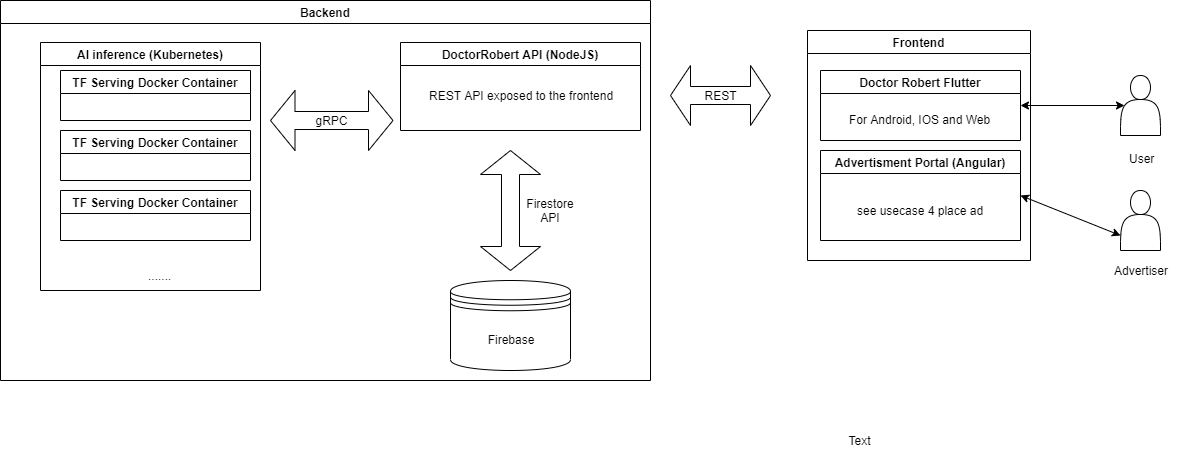

The diagram above was exported from draw.io. Its source (the exported page's mxGraphModel, read from the mxfile embedded in the PNG):
<mxGraphModel dx="1024" dy="533" grid="1" gridSize="10" guides="1" tooltips="1" connect="1" arrows="1" fold="1" page="1" pageScale="1" pageWidth="827" pageHeight="1169" math="0" shadow="0">
  <root>
    <mxCell id="Qo8r-hdrVBYqQG49yR5C-0" />
    <mxCell id="Qo8r-hdrVBYqQG49yR5C-1" parent="Qo8r-hdrVBYqQG49yR5C-0" />
    <mxCell id="Qo8r-hdrVBYqQG49yR5C-2" value="Backend" style="swimlane;" parent="Qo8r-hdrVBYqQG49yR5C-1" vertex="1">
      <mxGeometry x="20" y="20" width="650" height="380" as="geometry" />
    </mxCell>
    <mxCell id="CHPVD6QazZMmBexCiT2F-5" value="AI inference (Kubernetes)" style="swimlane;" vertex="1" parent="Qo8r-hdrVBYqQG49yR5C-2">
      <mxGeometry x="40" y="42" width="220" height="248" as="geometry">
        <mxRectangle x="40" y="42" width="100" height="23" as="alternateBounds" />
      </mxGeometry>
    </mxCell>
    <mxCell id="CHPVD6QazZMmBexCiT2F-7" value="TF Serving Docker Container" style="swimlane;" vertex="1" parent="CHPVD6QazZMmBexCiT2F-5">
      <mxGeometry x="20" y="88" width="190" height="50" as="geometry" />
    </mxCell>
    <mxCell id="CHPVD6QazZMmBexCiT2F-9" value="TF Serving Docker Container" style="swimlane;" vertex="1" parent="CHPVD6QazZMmBexCiT2F-5">
      <mxGeometry x="20" y="148" width="190" height="50" as="geometry" />
    </mxCell>
    <mxCell id="CHPVD6QazZMmBexCiT2F-8" value="TF Serving Docker Container" style="swimlane;" vertex="1" parent="CHPVD6QazZMmBexCiT2F-5">
      <mxGeometry x="20" y="28" width="190" height="50" as="geometry" />
    </mxCell>
    <mxCell id="CHPVD6QazZMmBexCiT2F-11" value="DoctorRobert API (NodeJS)" style="swimlane;" vertex="1" parent="Qo8r-hdrVBYqQG49yR5C-2">
      <mxGeometry x="400" y="42" width="240" height="88" as="geometry" />
    </mxCell>
    <mxCell id="CHPVD6QazZMmBexCiT2F-13" value="REST API exposed to the frontend" style="text;html=1;align=center;verticalAlign=middle;resizable=0;points=[];;autosize=1;" vertex="1" parent="CHPVD6QazZMmBexCiT2F-11">
      <mxGeometry x="20" y="43" width="200" height="20" as="geometry" />
    </mxCell>
    <mxCell id="CHPVD6QazZMmBexCiT2F-15" value="gRPC" style="shape=doubleArrow;whiteSpace=wrap;html=1;" vertex="1" parent="Qo8r-hdrVBYqQG49yR5C-2">
      <mxGeometry x="270" y="90" width="122.5" height="60" as="geometry" />
    </mxCell>
    <mxCell id="Qo8r-hdrVBYqQG49yR5C-4" value="Firebase" style="shape=datastore;whiteSpace=wrap;html=1;" parent="Qo8r-hdrVBYqQG49yR5C-2" vertex="1">
      <mxGeometry x="450" y="280" width="120" height="90" as="geometry" />
    </mxCell>
    <mxCell id="CHPVD6QazZMmBexCiT2F-20" value="" style="shape=doubleArrow;direction=south;whiteSpace=wrap;html=1;" vertex="1" parent="Qo8r-hdrVBYqQG49yR5C-2">
      <mxGeometry x="480" y="150" width="60" height="120" as="geometry" />
    </mxCell>
    <mxCell id="CHPVD6QazZMmBexCiT2F-22" value="Firestore API" style="text;html=1;strokeColor=none;fillColor=none;align=center;verticalAlign=middle;whiteSpace=wrap;rounded=0;" vertex="1" parent="Qo8r-hdrVBYqQG49yR5C-2">
      <mxGeometry x="530" y="200" width="40" height="20" as="geometry" />
    </mxCell>
    <mxCell id="Qo8r-hdrVBYqQG49yR5C-3" value="Frontend" style="swimlane;" parent="Qo8r-hdrVBYqQG49yR5C-1" vertex="1">
      <mxGeometry x="827" y="50" width="223" height="230" as="geometry" />
    </mxCell>
    <mxCell id="CHPVD6QazZMmBexCiT2F-16" value="Doctor Robert Flutter" style="swimlane;" vertex="1" parent="Qo8r-hdrVBYqQG49yR5C-3">
      <mxGeometry x="13" y="40" width="200" height="70" as="geometry" />
    </mxCell>
    <mxCell id="CHPVD6QazZMmBexCiT2F-32" value="Advertisment Portal (Angular)" style="swimlane;" vertex="1" parent="Qo8r-hdrVBYqQG49yR5C-3">
      <mxGeometry x="13" y="120" width="200" height="90" as="geometry" />
    </mxCell>
    <mxCell id="CHPVD6QazZMmBexCiT2F-34" value="see usecase 4 place ad" style="text;html=1;align=center;verticalAlign=middle;resizable=0;points=[];;autosize=1;" vertex="1" parent="CHPVD6QazZMmBexCiT2F-32">
      <mxGeometry x="30" y="50" width="140" height="20" as="geometry" />
    </mxCell>
    <mxCell id="CHPVD6QazZMmBexCiT2F-10" value="......." style="text;html=1;align=center;verticalAlign=middle;resizable=0;points=[];;autosize=1;" vertex="1" parent="Qo8r-hdrVBYqQG49yR5C-1">
      <mxGeometry x="159" y="285" width="40" height="20" as="geometry" />
    </mxCell>
    <mxCell id="CHPVD6QazZMmBexCiT2F-12" value="" style="shape=actor;whiteSpace=wrap;html=1;" vertex="1" parent="Qo8r-hdrVBYqQG49yR5C-1">
      <mxGeometry x="1140" y="210" width="40" height="60" as="geometry" />
    </mxCell>
    <mxCell id="CHPVD6QazZMmBexCiT2F-17" value="For Android, IOS and Web" style="text;html=1;align=center;verticalAlign=middle;resizable=0;points=[];;autosize=1;" vertex="1" parent="Qo8r-hdrVBYqQG49yR5C-1">
      <mxGeometry x="858.5" y="129" width="160" height="20" as="geometry" />
    </mxCell>
    <mxCell id="CHPVD6QazZMmBexCiT2F-18" value="REST" style="shape=doubleArrow;whiteSpace=wrap;html=1;" vertex="1" parent="Qo8r-hdrVBYqQG49yR5C-1">
      <mxGeometry x="690" y="85" width="100" height="60" as="geometry" />
    </mxCell>
    <mxCell id="CHPVD6QazZMmBexCiT2F-21" value="" style="shape=actor;whiteSpace=wrap;html=1;" vertex="1" parent="Qo8r-hdrVBYqQG49yR5C-1">
      <mxGeometry x="1140" y="95" width="40" height="60" as="geometry" />
    </mxCell>
    <mxCell id="CHPVD6QazZMmBexCiT2F-23" value="" style="endArrow=classic;startArrow=classic;html=1;entryX=1;entryY=0.5;entryDx=0;entryDy=0;exitX=0.1;exitY=0.5;exitDx=0;exitDy=0;exitPerimeter=0;" edge="1" parent="Qo8r-hdrVBYqQG49yR5C-1" source="CHPVD6QazZMmBexCiT2F-21" target="CHPVD6QazZMmBexCiT2F-16">
      <mxGeometry width="50" height="50" relative="1" as="geometry">
        <mxPoint x="170" y="490" as="sourcePoint" />
        <mxPoint x="220" y="440" as="targetPoint" />
      </mxGeometry>
    </mxCell>
    <mxCell id="CHPVD6QazZMmBexCiT2F-24" value="" style="endArrow=classic;startArrow=classic;html=1;entryX=1;entryY=0.5;entryDx=0;entryDy=0;exitX=0;exitY=0.75;exitDx=0;exitDy=0;" edge="1" parent="Qo8r-hdrVBYqQG49yR5C-1" source="CHPVD6QazZMmBexCiT2F-12" target="CHPVD6QazZMmBexCiT2F-32">
      <mxGeometry width="50" height="50" relative="1" as="geometry">
        <mxPoint x="170" y="490" as="sourcePoint" />
        <mxPoint x="220" y="440" as="targetPoint" />
      </mxGeometry>
    </mxCell>
    <mxCell id="CHPVD6QazZMmBexCiT2F-25" value="Text" style="text;html=1;strokeColor=none;fillColor=none;align=center;verticalAlign=middle;whiteSpace=wrap;rounded=0;" vertex="1" parent="Qo8r-hdrVBYqQG49yR5C-1">
      <mxGeometry x="858.5" y="450" width="40" height="20" as="geometry" />
    </mxCell>
    <mxCell id="CHPVD6QazZMmBexCiT2F-35" value="User" style="text;html=1;align=center;verticalAlign=middle;resizable=0;points=[];;autosize=1;" vertex="1" parent="Qo8r-hdrVBYqQG49yR5C-1">
      <mxGeometry x="1141" y="168" width="40" height="20" as="geometry" />
    </mxCell>
    <mxCell id="CHPVD6QazZMmBexCiT2F-36" value="Advertiser" style="text;html=1;align=center;verticalAlign=middle;resizable=0;points=[];;autosize=1;" vertex="1" parent="Qo8r-hdrVBYqQG49yR5C-1">
      <mxGeometry x="1126" y="280" width="70" height="20" as="geometry" />
    </mxCell>
  </root>
</mxGraphModel>